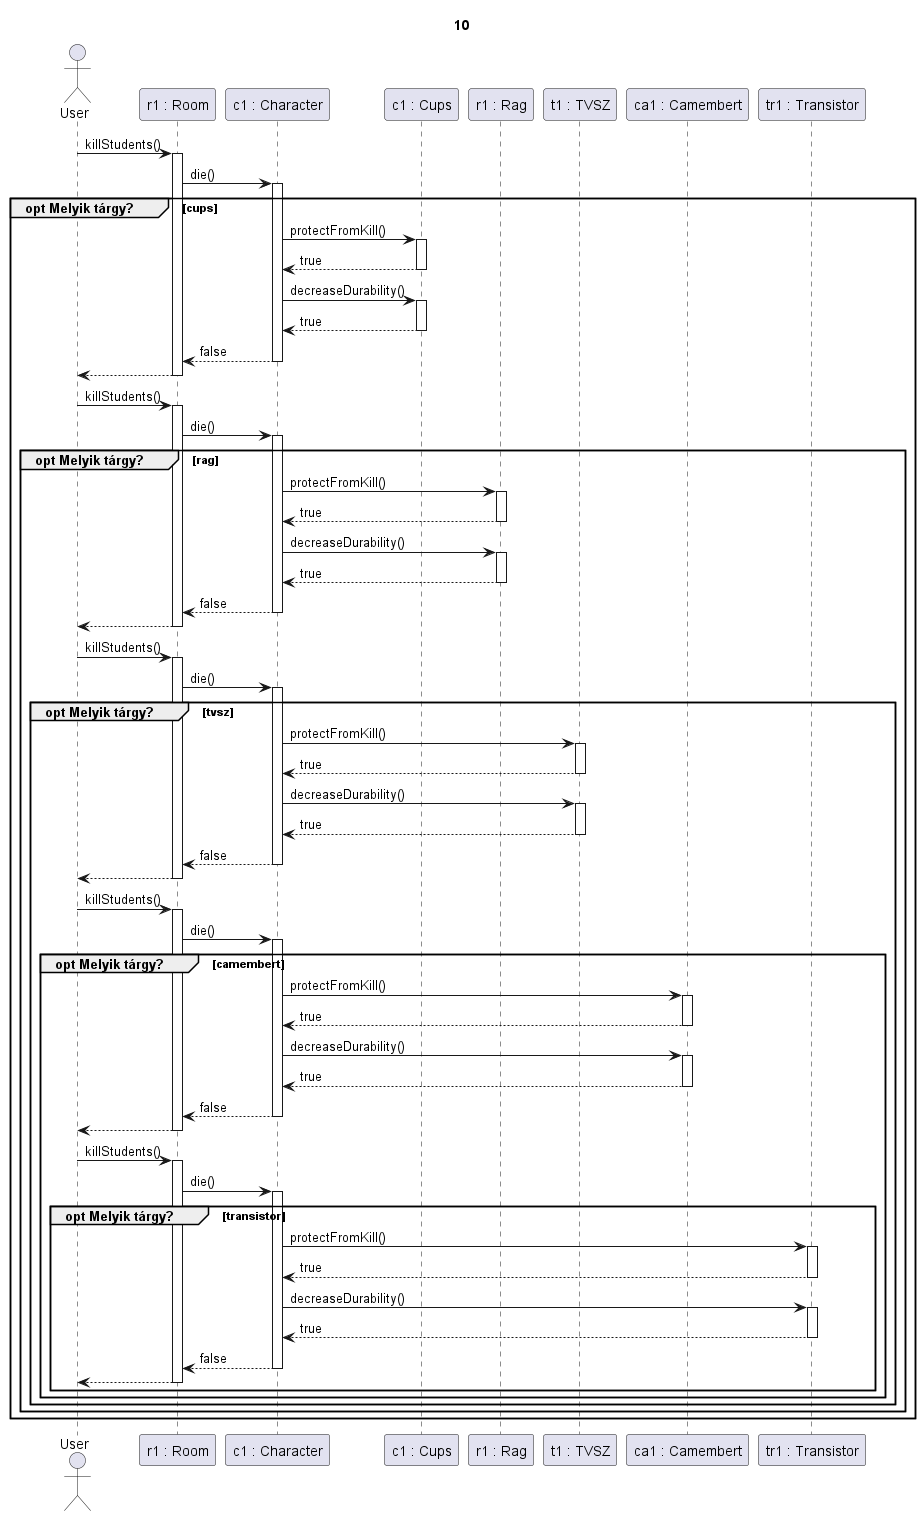

The diagram above was rendered by PlantUML. Its source (embedded in the PNG):
@startuml gáz ellen nem védő tárgyak

title 10

actor User as sk
participant "r1 : Room" as r
participant "c1 : Character" as s
participant "c1 : Cups" as c
participant "r1 : Rag" as rg
participant "t1 : TVSZ" as tv
participant "ca1 : Camembert" as ca
participant "tr1 : Transistor" as tr

!procedure $protectMe($obj)

s->$obj ++: protectFromKill()
$obj-->s --: true

s->$obj ++: decreaseDurability()
$obj-->s --: true

s-->r --: false

r-->sk --:

sk->r ++: killStudents()

r -> s ++: die()

!endprocedure


sk->r ++: killStudents()

r -> s ++: die()

group opt Melyik tárgy? [cups]

$protectMe("c")

    group opt Melyik tárgy? [rag]

    $protectMe("rg")
        group opt Melyik tárgy? [tvsz]

        $protectMe("tv")

            group opt Melyik tárgy? [camembert]

            $protectMe("ca")

                group opt Melyik tárgy? [transistor]

                s->tr ++: protectFromKill()

                tr-->s --: true

                s->tr ++: decreaseDurability()
                tr-->s --: true

                s-->r --: false

                r-->sk --:

                end

            end

        end

    end

end




@enduml